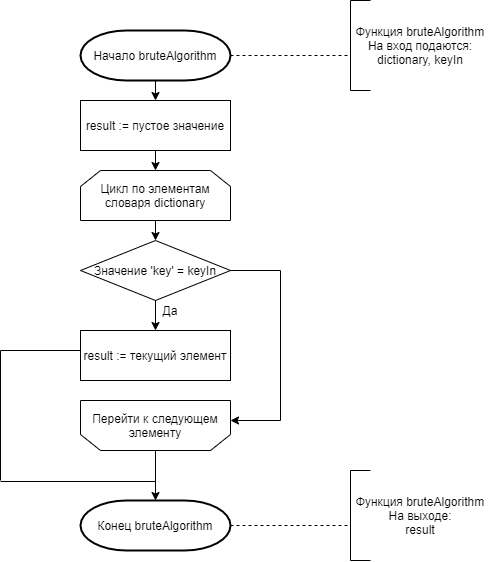

The diagram above was exported from draw.io. Its source (the exported page's mxGraphModel, read from the mxfile embedded in the PNG):
<mxGraphModel dx="1038" dy="11786" grid="1" gridSize="10" guides="1" tooltips="1" connect="1" arrows="1" fold="1" page="1" pageScale="1" pageWidth="1827" pageHeight="11169" background="#ffffff" math="0" shadow="0">
  <root>
    <mxCell id="0" />
    <mxCell id="1" parent="0" />
    <mxCell id="YnphyMgwJa72VC6E1cfp-1" value="Начало bruteAlgorithm" style="strokeWidth=2;html=1;shape=mxgraph.flowchart.terminator;whiteSpace=wrap;" vertex="1" parent="1">
      <mxGeometry x="310" y="-1970" width="150" height="50" as="geometry" />
    </mxCell>
    <mxCell id="YnphyMgwJa72VC6E1cfp-3" value="" style="shape=loopLimit;whiteSpace=wrap;html=1;rotation=-180;" vertex="1" parent="1">
      <mxGeometry x="310" y="-1600" width="150" height="50" as="geometry" />
    </mxCell>
    <mxCell id="YnphyMgwJa72VC6E1cfp-4" value="Перейти к следующем элементу" style="text;html=1;strokeColor=none;fillColor=none;align=center;verticalAlign=middle;whiteSpace=wrap;rounded=0;" vertex="1" parent="1">
      <mxGeometry x="310" y="-1600" width="150" height="50" as="geometry" />
    </mxCell>
    <mxCell id="YnphyMgwJa72VC6E1cfp-5" value="result := пустое значение" style="rounded=0;whiteSpace=wrap;html=1;" vertex="1" parent="1">
      <mxGeometry x="310" y="-1900" width="150" height="50" as="geometry" />
    </mxCell>
    <mxCell id="YnphyMgwJa72VC6E1cfp-6" value="Цикл по элементам словаря dictionary" style="shape=loopLimit;whiteSpace=wrap;html=1;" vertex="1" parent="1">
      <mxGeometry x="310" y="-1830" width="150" height="50" as="geometry" />
    </mxCell>
    <mxCell id="YnphyMgwJa72VC6E1cfp-7" value="Значение 'key' = keyIn" style="rhombus;whiteSpace=wrap;html=1;" vertex="1" parent="1">
      <mxGeometry x="310" y="-1760" width="150" height="60" as="geometry" />
    </mxCell>
    <mxCell id="YnphyMgwJa72VC6E1cfp-8" value="" style="endArrow=classic;html=1;exitX=0.5;exitY=1;exitDx=0;exitDy=0;entryX=0.5;entryY=0;entryDx=0;entryDy=0;" edge="1" parent="1" source="YnphyMgwJa72VC6E1cfp-7" target="YnphyMgwJa72VC6E1cfp-9">
      <mxGeometry width="50" height="50" relative="1" as="geometry">
        <mxPoint x="450" y="-1540" as="sourcePoint" />
        <mxPoint x="385" y="-1680" as="targetPoint" />
      </mxGeometry>
    </mxCell>
    <mxCell id="YnphyMgwJa72VC6E1cfp-9" value="result&amp;nbsp;:= текущий элемент" style="rounded=0;whiteSpace=wrap;html=1;" vertex="1" parent="1">
      <mxGeometry x="310" y="-1670" width="150" height="50" as="geometry" />
    </mxCell>
    <mxCell id="YnphyMgwJa72VC6E1cfp-11" value="Да" style="text;html=1;strokeColor=none;fillColor=none;align=center;verticalAlign=middle;whiteSpace=wrap;rounded=0;" vertex="1" parent="1">
      <mxGeometry x="380" y="-1700" width="40" height="20" as="geometry" />
    </mxCell>
    <mxCell id="YnphyMgwJa72VC6E1cfp-14" value="" style="endArrow=none;html=1;exitX=1;exitY=0.5;exitDx=0;exitDy=0;" edge="1" parent="1" source="YnphyMgwJa72VC6E1cfp-7">
      <mxGeometry width="50" height="50" relative="1" as="geometry">
        <mxPoint x="560" y="-1670" as="sourcePoint" />
        <mxPoint x="510" y="-1730" as="targetPoint" />
      </mxGeometry>
    </mxCell>
    <mxCell id="YnphyMgwJa72VC6E1cfp-15" value="" style="endArrow=none;html=1;" edge="1" parent="1">
      <mxGeometry width="50" height="50" relative="1" as="geometry">
        <mxPoint x="510" y="-1580" as="sourcePoint" />
        <mxPoint x="510" y="-1730" as="targetPoint" />
      </mxGeometry>
    </mxCell>
    <mxCell id="YnphyMgwJa72VC6E1cfp-16" value="" style="endArrow=classic;html=1;" edge="1" parent="1">
      <mxGeometry width="50" height="50" relative="1" as="geometry">
        <mxPoint x="510" y="-1580" as="sourcePoint" />
        <mxPoint x="460" y="-1580" as="targetPoint" />
      </mxGeometry>
    </mxCell>
    <mxCell id="YnphyMgwJa72VC6E1cfp-17" value="" style="endArrow=classic;html=1;exitX=0.5;exitY=1;exitDx=0;exitDy=0;entryX=0.5;entryY=0;entryDx=0;entryDy=0;" edge="1" parent="1" source="YnphyMgwJa72VC6E1cfp-6" target="YnphyMgwJa72VC6E1cfp-7">
      <mxGeometry width="50" height="50" relative="1" as="geometry">
        <mxPoint x="690" y="-1610" as="sourcePoint" />
        <mxPoint x="740" y="-1660" as="targetPoint" />
      </mxGeometry>
    </mxCell>
    <mxCell id="YnphyMgwJa72VC6E1cfp-18" value="" style="endArrow=classic;html=1;exitX=0.5;exitY=1;exitDx=0;exitDy=0;entryX=0.5;entryY=0;entryDx=0;entryDy=0;" edge="1" parent="1" source="YnphyMgwJa72VC6E1cfp-5" target="YnphyMgwJa72VC6E1cfp-6">
      <mxGeometry width="50" height="50" relative="1" as="geometry">
        <mxPoint x="670" y="-1680" as="sourcePoint" />
        <mxPoint x="720" y="-1730" as="targetPoint" />
      </mxGeometry>
    </mxCell>
    <mxCell id="YnphyMgwJa72VC6E1cfp-19" value="" style="endArrow=classic;html=1;exitX=0.5;exitY=1;exitDx=0;exitDy=0;exitPerimeter=0;entryX=0.5;entryY=0;entryDx=0;entryDy=0;" edge="1" parent="1" source="YnphyMgwJa72VC6E1cfp-1" target="YnphyMgwJa72VC6E1cfp-5">
      <mxGeometry width="50" height="50" relative="1" as="geometry">
        <mxPoint x="610" y="-1680" as="sourcePoint" />
        <mxPoint x="650" y="-1730" as="targetPoint" />
      </mxGeometry>
    </mxCell>
    <mxCell id="YnphyMgwJa72VC6E1cfp-20" value="" style="endArrow=classic;html=1;exitX=0.5;exitY=1;exitDx=0;exitDy=0;" edge="1" parent="1" source="YnphyMgwJa72VC6E1cfp-4">
      <mxGeometry width="50" height="50" relative="1" as="geometry">
        <mxPoint x="450" y="-1340" as="sourcePoint" />
        <mxPoint x="385" y="-1500" as="targetPoint" />
      </mxGeometry>
    </mxCell>
    <mxCell id="YnphyMgwJa72VC6E1cfp-21" value="" style="endArrow=none;html=1;" edge="1" parent="1">
      <mxGeometry width="50" height="50" relative="1" as="geometry">
        <mxPoint x="385" y="-1519" as="sourcePoint" />
        <mxPoint x="230" y="-1519" as="targetPoint" />
      </mxGeometry>
    </mxCell>
    <mxCell id="YnphyMgwJa72VC6E1cfp-22" value="" style="endArrow=none;html=1;" edge="1" parent="1">
      <mxGeometry width="50" height="50" relative="1" as="geometry">
        <mxPoint x="230" y="-1520" as="sourcePoint" />
        <mxPoint x="230" y="-1650" as="targetPoint" />
      </mxGeometry>
    </mxCell>
    <mxCell id="YnphyMgwJa72VC6E1cfp-23" value="" style="endArrow=none;html=1;entryX=0;entryY=0.4;entryDx=0;entryDy=0;entryPerimeter=0;" edge="1" parent="1" target="YnphyMgwJa72VC6E1cfp-9">
      <mxGeometry width="50" height="50" relative="1" as="geometry">
        <mxPoint x="230" y="-1650" as="sourcePoint" />
        <mxPoint x="190" y="-1710" as="targetPoint" />
      </mxGeometry>
    </mxCell>
    <mxCell id="YnphyMgwJa72VC6E1cfp-24" value="Конец bruteAlgorithm" style="strokeWidth=2;html=1;shape=mxgraph.flowchart.terminator;whiteSpace=wrap;" vertex="1" parent="1">
      <mxGeometry x="310" y="-1500" width="150" height="50" as="geometry" />
    </mxCell>
    <mxCell id="YnphyMgwJa72VC6E1cfp-25" value="" style="endArrow=none;dashed=1;html=1;exitX=1;exitY=0.5;exitDx=0;exitDy=0;exitPerimeter=0;" edge="1" parent="1" source="YnphyMgwJa72VC6E1cfp-1">
      <mxGeometry width="50" height="50" relative="1" as="geometry">
        <mxPoint x="540" y="-1830" as="sourcePoint" />
        <mxPoint x="580" y="-1945" as="targetPoint" />
      </mxGeometry>
    </mxCell>
    <mxCell id="YnphyMgwJa72VC6E1cfp-26" value="" style="endArrow=none;html=1;" edge="1" parent="1">
      <mxGeometry width="50" height="50" relative="1" as="geometry">
        <mxPoint x="580" y="-1910" as="sourcePoint" />
        <mxPoint x="580" y="-2000" as="targetPoint" />
      </mxGeometry>
    </mxCell>
    <mxCell id="YnphyMgwJa72VC6E1cfp-27" value="" style="endArrow=none;html=1;" edge="1" parent="1">
      <mxGeometry width="50" height="50" relative="1" as="geometry">
        <mxPoint x="580" y="-2000" as="sourcePoint" />
        <mxPoint x="600" y="-2000" as="targetPoint" />
      </mxGeometry>
    </mxCell>
    <mxCell id="YnphyMgwJa72VC6E1cfp-28" value="" style="endArrow=none;html=1;" edge="1" parent="1">
      <mxGeometry width="50" height="50" relative="1" as="geometry">
        <mxPoint x="580" y="-1910" as="sourcePoint" />
        <mxPoint x="600" y="-1910" as="targetPoint" />
      </mxGeometry>
    </mxCell>
    <mxCell id="YnphyMgwJa72VC6E1cfp-29" value="Функция bruteAlgorithm&lt;br&gt;На вход подаются:&lt;br&gt;dictionary, keyIn" style="text;html=1;strokeColor=none;fillColor=none;align=center;verticalAlign=middle;whiteSpace=wrap;rounded=0;" vertex="1" parent="1">
      <mxGeometry x="580" y="-2000" width="140" height="90" as="geometry" />
    </mxCell>
    <mxCell id="YnphyMgwJa72VC6E1cfp-30" value="" style="endArrow=none;dashed=1;html=1;exitX=1;exitY=0.5;exitDx=0;exitDy=0;exitPerimeter=0;" edge="1" parent="1">
      <mxGeometry width="50" height="50" relative="1" as="geometry">
        <mxPoint x="460" y="-1475" as="sourcePoint" />
        <mxPoint x="580" y="-1475" as="targetPoint" />
      </mxGeometry>
    </mxCell>
    <mxCell id="YnphyMgwJa72VC6E1cfp-31" value="" style="endArrow=none;html=1;" edge="1" parent="1">
      <mxGeometry width="50" height="50" relative="1" as="geometry">
        <mxPoint x="580" y="-1440" as="sourcePoint" />
        <mxPoint x="580" y="-1530" as="targetPoint" />
      </mxGeometry>
    </mxCell>
    <mxCell id="YnphyMgwJa72VC6E1cfp-32" value="" style="endArrow=none;html=1;" edge="1" parent="1">
      <mxGeometry width="50" height="50" relative="1" as="geometry">
        <mxPoint x="580" y="-1530" as="sourcePoint" />
        <mxPoint x="600" y="-1530" as="targetPoint" />
      </mxGeometry>
    </mxCell>
    <mxCell id="YnphyMgwJa72VC6E1cfp-33" value="" style="endArrow=none;html=1;" edge="1" parent="1">
      <mxGeometry width="50" height="50" relative="1" as="geometry">
        <mxPoint x="580" y="-1440" as="sourcePoint" />
        <mxPoint x="600" y="-1440" as="targetPoint" />
      </mxGeometry>
    </mxCell>
    <mxCell id="YnphyMgwJa72VC6E1cfp-34" value="Функция bruteAlgorithm&lt;br&gt;На выходе:&lt;br&gt;result" style="text;html=1;strokeColor=none;fillColor=none;align=center;verticalAlign=middle;whiteSpace=wrap;rounded=0;" vertex="1" parent="1">
      <mxGeometry x="580" y="-1530" width="140" height="90" as="geometry" />
    </mxCell>
  </root>
</mxGraphModel>